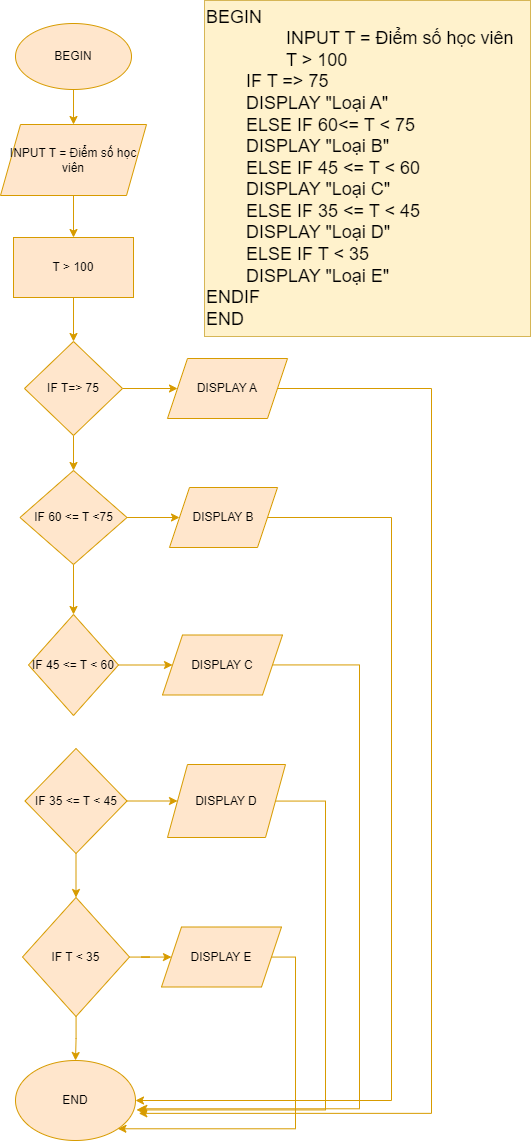

The diagram above was exported from draw.io. Its source (the exported page's mxGraphModel, read from the mxfile embedded in the PNG):
<mxGraphModel dx="1437" dy="2045" grid="0" gridSize="10" guides="1" tooltips="1" connect="1" arrows="1" fold="1" page="1" pageScale="1" pageWidth="827" pageHeight="1169" math="0" shadow="0">
  <root>
    <mxCell id="0" />
    <mxCell id="1" parent="0" />
    <mxCell id="xe4ada_D7HPglribBqMH-1" value="&lt;span style=&quot;font-size: 18px;&quot;&gt;BEGIN&lt;br&gt;&lt;span style=&quot;&quot;&gt; &lt;span style=&quot;&quot;&gt; &lt;/span&gt;&lt;span style=&quot;white-space: pre;&quot;&gt; &lt;/span&gt;&lt;span style=&quot;white-space: pre;&quot;&gt; &lt;/span&gt;I&lt;/span&gt;NPUT T = Điểm số học viên&lt;br&gt;&lt;span style=&quot;&quot;&gt; &lt;/span&gt;&lt;span style=&quot;&quot;&gt; &lt;/span&gt;&lt;span style=&quot;white-space: pre;&quot;&gt; &lt;span style=&quot;white-space: pre;&quot;&gt; &lt;/span&gt;&lt;/span&gt;T &amp;gt; 100&lt;br&gt;&lt;span style=&quot;&quot;&gt; &lt;/span&gt;&lt;span style=&quot;white-space: pre;&quot;&gt; &lt;/span&gt;IF T =&amp;gt; 75&lt;br&gt;&lt;span style=&quot;&quot;&gt; &lt;/span&gt;&lt;span style=&quot;white-space: pre;&quot;&gt; &lt;/span&gt;DISPLAY &quot;Loại A&quot;&lt;br&gt;&lt;span style=&quot;&quot;&gt; &lt;/span&gt;&lt;span style=&quot;white-space: pre;&quot;&gt; &lt;/span&gt;ELSE IF 60&amp;lt;= T &amp;lt; 75&lt;br&gt;&lt;/span&gt; &lt;span style=&quot;font-size: 18px;&quot;&gt;&lt;span style=&quot;white-space: pre;&quot;&gt; &lt;/span&gt;DISPLAY &quot;Loại B&quot;&lt;br&gt;&lt;span style=&quot;white-space: pre;&quot;&gt; &lt;/span&gt;ELSE IF 45 &amp;lt;= T &amp;lt; 60&lt;br&gt;&lt;span style=&quot;white-space: pre;&quot;&gt; &lt;/span&gt;DISPLAY &quot;Loại C&quot;&lt;br&gt;&lt;span style=&quot;white-space: pre;&quot;&gt; &lt;/span&gt;ELSE IF 35 &amp;lt;= T &amp;lt; 45&lt;br&gt;&lt;span style=&quot;white-space: pre;&quot;&gt; &lt;/span&gt;DISPLAY &quot;Loại D&quot;&lt;br&gt;&lt;span style=&quot;white-space: pre;&quot;&gt; &lt;/span&gt;ELSE IF T &amp;lt; 35&lt;br&gt;&lt;span style=&quot;white-space: pre;&quot;&gt; &lt;/span&gt;DISPLAY &quot;Loại E&quot;&lt;br&gt;ENDIF&lt;br&gt;END&lt;br&gt;&lt;/span&gt;" style="text;html=1;align=left;verticalAlign=middle;resizable=0;points=[];autosize=1;strokeColor=#d6b656;fillColor=#fff2cc;" vertex="1" parent="1">
      <mxGeometry x="479" y="-7" width="326" height="336" as="geometry" />
    </mxCell>
    <mxCell id="xe4ada_D7HPglribBqMH-4" value="" style="edgeStyle=orthogonalEdgeStyle;rounded=0;orthogonalLoop=1;jettySize=auto;html=1;fillColor=#ffe6cc;strokeColor=#d79b00;" edge="1" parent="1" source="xe4ada_D7HPglribBqMH-2" target="xe4ada_D7HPglribBqMH-3">
      <mxGeometry relative="1" as="geometry" />
    </mxCell>
    <mxCell id="xe4ada_D7HPglribBqMH-2" value="BEGIN" style="ellipse;whiteSpace=wrap;html=1;fillColor=#ffe6cc;strokeColor=#d79b00;" vertex="1" parent="1">
      <mxGeometry x="290" y="16" width="116" height="66" as="geometry" />
    </mxCell>
    <mxCell id="xe4ada_D7HPglribBqMH-6" value="" style="edgeStyle=orthogonalEdgeStyle;rounded=0;orthogonalLoop=1;jettySize=auto;html=1;fillColor=#ffe6cc;strokeColor=#d79b00;" edge="1" parent="1" source="xe4ada_D7HPglribBqMH-3" target="xe4ada_D7HPglribBqMH-5">
      <mxGeometry relative="1" as="geometry" />
    </mxCell>
    <mxCell id="xe4ada_D7HPglribBqMH-3" value="INPUT T = Điểm số học viên" style="shape=parallelogram;perimeter=parallelogramPerimeter;whiteSpace=wrap;html=1;fixedSize=1;fillColor=#ffe6cc;strokeColor=#d79b00;" vertex="1" parent="1">
      <mxGeometry x="275" y="117" width="146" height="71" as="geometry" />
    </mxCell>
    <mxCell id="xe4ada_D7HPglribBqMH-8" value="" style="edgeStyle=orthogonalEdgeStyle;rounded=0;orthogonalLoop=1;jettySize=auto;html=1;fillColor=#ffe6cc;strokeColor=#d79b00;" edge="1" parent="1" source="xe4ada_D7HPglribBqMH-5" target="xe4ada_D7HPglribBqMH-7">
      <mxGeometry relative="1" as="geometry" />
    </mxCell>
    <mxCell id="xe4ada_D7HPglribBqMH-5" value="T &amp;gt; 100" style="rounded=0;whiteSpace=wrap;html=1;fillColor=#ffe6cc;strokeColor=#d79b00;" vertex="1" parent="1">
      <mxGeometry x="288" y="230" width="120" height="60" as="geometry" />
    </mxCell>
    <mxCell id="xe4ada_D7HPglribBqMH-10" value="" style="edgeStyle=orthogonalEdgeStyle;rounded=0;orthogonalLoop=1;jettySize=auto;html=1;fillColor=#ffe6cc;strokeColor=#d79b00;" edge="1" parent="1" source="xe4ada_D7HPglribBqMH-7" target="xe4ada_D7HPglribBqMH-9">
      <mxGeometry relative="1" as="geometry" />
    </mxCell>
    <mxCell id="xe4ada_D7HPglribBqMH-20" value="" style="edgeStyle=orthogonalEdgeStyle;rounded=0;orthogonalLoop=1;jettySize=auto;html=1;fillColor=#ffe6cc;strokeColor=#d79b00;" edge="1" parent="1" source="xe4ada_D7HPglribBqMH-7" target="xe4ada_D7HPglribBqMH-19">
      <mxGeometry relative="1" as="geometry" />
    </mxCell>
    <mxCell id="xe4ada_D7HPglribBqMH-7" value="IF T=&amp;gt; 75" style="rhombus;whiteSpace=wrap;html=1;fillColor=#ffe6cc;strokeColor=#d79b00;" vertex="1" parent="1">
      <mxGeometry x="299" y="334" width="98" height="94" as="geometry" />
    </mxCell>
    <mxCell id="xe4ada_D7HPglribBqMH-12" value="" style="edgeStyle=orthogonalEdgeStyle;rounded=0;orthogonalLoop=1;jettySize=auto;html=1;fillColor=#ffe6cc;strokeColor=#d79b00;" edge="1" parent="1" source="xe4ada_D7HPglribBqMH-9" target="xe4ada_D7HPglribBqMH-11">
      <mxGeometry relative="1" as="geometry" />
    </mxCell>
    <mxCell id="xe4ada_D7HPglribBqMH-23" value="" style="edgeStyle=orthogonalEdgeStyle;rounded=0;orthogonalLoop=1;jettySize=auto;html=1;fillColor=#ffe6cc;strokeColor=#d79b00;" edge="1" parent="1" source="xe4ada_D7HPglribBqMH-9" target="xe4ada_D7HPglribBqMH-22">
      <mxGeometry relative="1" as="geometry" />
    </mxCell>
    <mxCell id="xe4ada_D7HPglribBqMH-9" value="IF 60 &amp;lt;= T &amp;lt;75" style="rhombus;whiteSpace=wrap;html=1;fillColor=#ffe6cc;strokeColor=#d79b00;" vertex="1" parent="1">
      <mxGeometry x="294.5" y="463" width="107" height="94" as="geometry" />
    </mxCell>
    <mxCell id="xe4ada_D7HPglribBqMH-29" value="" style="edgeStyle=orthogonalEdgeStyle;rounded=0;orthogonalLoop=1;jettySize=auto;html=1;fillColor=#ffe6cc;strokeColor=#d79b00;" edge="1" parent="1" source="xe4ada_D7HPglribBqMH-11" target="xe4ada_D7HPglribBqMH-24">
      <mxGeometry relative="1" as="geometry" />
    </mxCell>
    <mxCell id="xe4ada_D7HPglribBqMH-11" value="IF 45 &amp;lt;= T &amp;lt; 60" style="rhombus;whiteSpace=wrap;html=1;fillColor=#ffe6cc;strokeColor=#d79b00;" vertex="1" parent="1">
      <mxGeometry x="303" y="607" width="90" height="101" as="geometry" />
    </mxCell>
    <mxCell id="xe4ada_D7HPglribBqMH-15" value="" style="edgeStyle=orthogonalEdgeStyle;rounded=0;orthogonalLoop=1;jettySize=auto;html=1;fillColor=#ffe6cc;strokeColor=#d79b00;" edge="1" parent="1" source="xe4ada_D7HPglribBqMH-13" target="xe4ada_D7HPglribBqMH-14">
      <mxGeometry relative="1" as="geometry" />
    </mxCell>
    <mxCell id="xe4ada_D7HPglribBqMH-28" value="" style="edgeStyle=orthogonalEdgeStyle;rounded=0;orthogonalLoop=1;jettySize=auto;html=1;fillColor=#ffe6cc;strokeColor=#d79b00;" edge="1" parent="1" source="xe4ada_D7HPglribBqMH-13" target="xe4ada_D7HPglribBqMH-25">
      <mxGeometry relative="1" as="geometry" />
    </mxCell>
    <mxCell id="xe4ada_D7HPglribBqMH-13" value="IF 35 &amp;lt;= T &amp;lt; 45" style="rhombus;whiteSpace=wrap;html=1;fillColor=#ffe6cc;strokeColor=#d79b00;" vertex="1" parent="1">
      <mxGeometry x="299.5" y="741" width="102" height="105" as="geometry" />
    </mxCell>
    <mxCell id="xe4ada_D7HPglribBqMH-17" value="" style="edgeStyle=orthogonalEdgeStyle;rounded=0;orthogonalLoop=1;jettySize=auto;html=1;fillColor=#ffe6cc;strokeColor=#d79b00;" edge="1" parent="1" source="xe4ada_D7HPglribBqMH-14" target="xe4ada_D7HPglribBqMH-16">
      <mxGeometry relative="1" as="geometry" />
    </mxCell>
    <mxCell id="xe4ada_D7HPglribBqMH-27" value="" style="edgeStyle=orthogonalEdgeStyle;rounded=0;orthogonalLoop=1;jettySize=auto;html=1;fillColor=#ffe6cc;strokeColor=#d79b00;" edge="1" parent="1" source="xe4ada_D7HPglribBqMH-14" target="xe4ada_D7HPglribBqMH-26">
      <mxGeometry relative="1" as="geometry" />
    </mxCell>
    <mxCell id="xe4ada_D7HPglribBqMH-14" value="IF T &amp;lt; 35" style="rhombus;whiteSpace=wrap;html=1;fillColor=#ffe6cc;strokeColor=#d79b00;" vertex="1" parent="1">
      <mxGeometry x="297" y="890" width="107" height="119" as="geometry" />
    </mxCell>
    <mxCell id="xe4ada_D7HPglribBqMH-16" value="END" style="ellipse;whiteSpace=wrap;html=1;fillColor=#ffe6cc;strokeColor=#d79b00;" vertex="1" parent="1">
      <mxGeometry x="290" y="1053" width="120" height="80" as="geometry" />
    </mxCell>
    <mxCell id="xe4ada_D7HPglribBqMH-30" style="edgeStyle=orthogonalEdgeStyle;rounded=0;orthogonalLoop=1;jettySize=auto;html=1;fillColor=#ffe6cc;strokeColor=#d79b00;" edge="1" parent="1" source="xe4ada_D7HPglribBqMH-19">
      <mxGeometry relative="1" as="geometry">
        <mxPoint x="413.2857317243304" y="1105.8571079799108" as="targetPoint" />
        <Array as="points">
          <mxPoint x="706" y="381" />
          <mxPoint x="706" y="1106" />
        </Array>
      </mxGeometry>
    </mxCell>
    <mxCell id="xe4ada_D7HPglribBqMH-19" value="DISPLAY A" style="shape=parallelogram;perimeter=parallelogramPerimeter;whiteSpace=wrap;html=1;fixedSize=1;fillColor=#ffe6cc;strokeColor=#d79b00;" vertex="1" parent="1">
      <mxGeometry x="442" y="351" width="120" height="60" as="geometry" />
    </mxCell>
    <mxCell id="xe4ada_D7HPglribBqMH-31" style="edgeStyle=orthogonalEdgeStyle;rounded=0;orthogonalLoop=1;jettySize=auto;html=1;entryX=1;entryY=0.5;entryDx=0;entryDy=0;fillColor=#ffe6cc;strokeColor=#d79b00;" edge="1" parent="1" source="xe4ada_D7HPglribBqMH-22" target="xe4ada_D7HPglribBqMH-16">
      <mxGeometry relative="1" as="geometry">
        <Array as="points">
          <mxPoint x="666" y="510" />
          <mxPoint x="666" y="1093" />
        </Array>
      </mxGeometry>
    </mxCell>
    <mxCell id="xe4ada_D7HPglribBqMH-22" value="DISPLAY B" style="shape=parallelogram;perimeter=parallelogramPerimeter;whiteSpace=wrap;html=1;fixedSize=1;fillColor=#ffe6cc;strokeColor=#d79b00;" vertex="1" parent="1">
      <mxGeometry x="444" y="480" width="108" height="60" as="geometry" />
    </mxCell>
    <mxCell id="xe4ada_D7HPglribBqMH-32" style="edgeStyle=orthogonalEdgeStyle;rounded=0;orthogonalLoop=1;jettySize=auto;html=1;fillColor=#ffe6cc;strokeColor=#d79b00;" edge="1" parent="1" source="xe4ada_D7HPglribBqMH-24">
      <mxGeometry relative="1" as="geometry">
        <mxPoint x="413.2857317243304" y="1101.2856619698664" as="targetPoint" />
        <Array as="points">
          <mxPoint x="634" y="657" />
          <mxPoint x="634" y="1101" />
        </Array>
      </mxGeometry>
    </mxCell>
    <mxCell id="xe4ada_D7HPglribBqMH-24" value="DISPLAY C" style="shape=parallelogram;perimeter=parallelogramPerimeter;whiteSpace=wrap;html=1;fixedSize=1;fillColor=#ffe6cc;strokeColor=#d79b00;" vertex="1" parent="1">
      <mxGeometry x="437" y="627.5" width="120" height="60" as="geometry" />
    </mxCell>
    <mxCell id="xe4ada_D7HPglribBqMH-33" style="edgeStyle=orthogonalEdgeStyle;rounded=0;orthogonalLoop=1;jettySize=auto;html=1;fillColor=#ffe6cc;strokeColor=#d79b00;" edge="1" parent="1" source="xe4ada_D7HPglribBqMH-25">
      <mxGeometry relative="1" as="geometry">
        <mxPoint x="410.9999651227679" y="1102.4285888671875" as="targetPoint" />
        <Array as="points">
          <mxPoint x="600" y="794" />
          <mxPoint x="600" y="1102" />
        </Array>
      </mxGeometry>
    </mxCell>
    <mxCell id="xe4ada_D7HPglribBqMH-25" value="DISPLAY D" style="shape=parallelogram;perimeter=parallelogramPerimeter;whiteSpace=wrap;html=1;fixedSize=1;fillColor=#ffe6cc;strokeColor=#d79b00;" vertex="1" parent="1">
      <mxGeometry x="442" y="757" width="118" height="73" as="geometry" />
    </mxCell>
    <mxCell id="xe4ada_D7HPglribBqMH-34" style="edgeStyle=orthogonalEdgeStyle;rounded=0;orthogonalLoop=1;jettySize=auto;html=1;entryX=1;entryY=1;entryDx=0;entryDy=0;fillColor=#ffe6cc;strokeColor=#d79b00;" edge="1" parent="1" source="xe4ada_D7HPglribBqMH-26" target="xe4ada_D7HPglribBqMH-16">
      <mxGeometry relative="1" as="geometry">
        <Array as="points">
          <mxPoint x="570" y="950" />
          <mxPoint x="570" y="1121" />
        </Array>
      </mxGeometry>
    </mxCell>
    <mxCell id="xe4ada_D7HPglribBqMH-26" value="DISPLAY E" style="shape=parallelogram;perimeter=parallelogramPerimeter;whiteSpace=wrap;html=1;fixedSize=1;fillColor=#ffe6cc;strokeColor=#d79b00;" vertex="1" parent="1">
      <mxGeometry x="436" y="919.5" width="120" height="60" as="geometry" />
    </mxCell>
  </root>
</mxGraphModel>